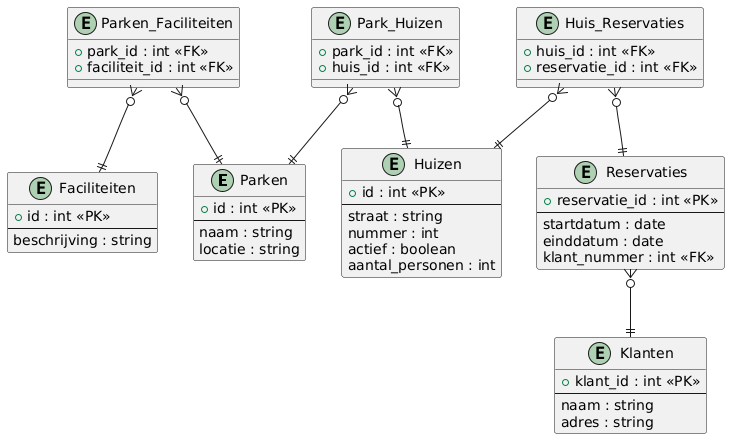

The diagram above was rendered by PlantUML. Its source (embedded in the PNG):
@startuml
entity "Parken" as Parken {
    + id : int <<PK>>
    --
    naam : string
    locatie : string
}

entity "Faciliteiten" as Faciliteiten {
    + id : int <<PK>>
    --
    beschrijving : string
}

entity "Parken_Faciliteiten" as Parken_Faciliteiten {
    + park_id : int <<FK>>
    + faciliteit_id : int <<FK>>
}

entity "Huizen" as Huizen {
    + id : int <<PK>>
    --
    straat : string
    nummer : int
    actief : boolean
    aantal_personen : int
}

entity "Park_Huizen" as Park_Huizen {
    + park_id : int <<FK>>
    + huis_id : int <<FK>>
}

entity "Reservaties" as Reservaties {
    + reservatie_id : int <<PK>>
    --
    startdatum : date
    einddatum : date
    klant_nummer : int <<FK>>
}

entity "Huis_Reservaties" as Huis_Reservaties {
    + huis_id : int <<FK>>
    + reservatie_id : int <<FK>>
}

entity "Klanten" as Klanten {
    + klant_id : int <<PK>>
    --
    naam : string
    adres : string
}

' Relaties
Parken_Faciliteiten }o--|| Parken
Parken_Faciliteiten }o--|| Faciliteiten

Park_Huizen }o--|| Parken
Park_Huizen }o--|| Huizen

Huis_Reservaties }o--|| Huizen
Huis_Reservaties }o--|| Reservaties

Reservaties }o--|| Klanten
@enduml